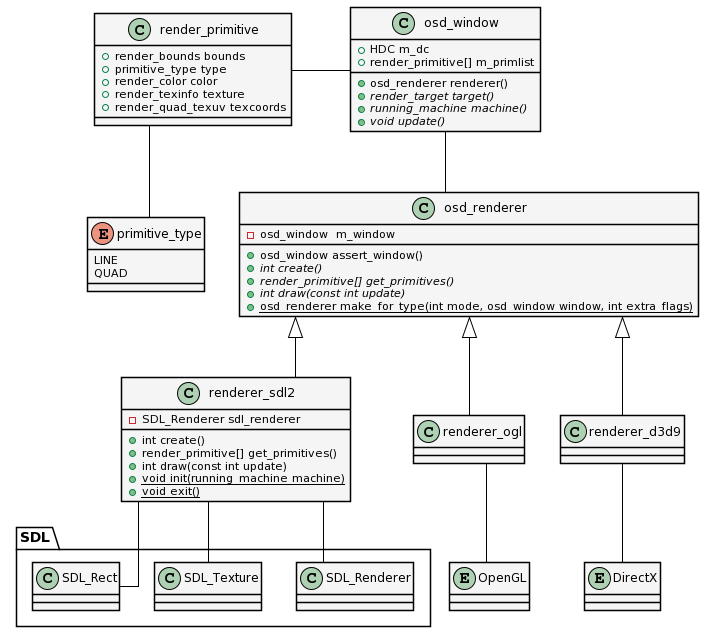

The diagram above was rendered by PlantUML. Its source (embedded in the PNG):
@startuml
skinparam Shadowing false
skinparam LineType ortho
skinparam ArrowColor black

skinparam class {
    BackgroundColor WhiteSmoke
    BorderColor black
}

enum primitive_type
{
	LINE
	QUAD
}

package SDL {
	class SDL_Renderer
	class SDL_Texture
	class SDL_Rect
	
}

class renderer_sdl2 {
	-SDL_Renderer sdl_renderer
	
	+int create()
	+render_primitive[] get_primitives()    
	+int draw(const int update)
	{static} +void init(running_machine machine)
	{static} +void exit()
}

class render_primitive {
	+render_bounds bounds
	+primitive_type type
	+render_color color
	+render_texinfo texture
	+render_quad_texuv texcoords
}

class osd_renderer {
    -osd_window  m_window
    +osd_window assert_window()
    {abstract} +int create()
    {abstract} +render_primitive[] get_primitives()
    {abstract} +int draw(const int update)
    {static} +osd_renderer make_for_type(int mode, osd_window window, int extra_flags)
}

class osd_window {
    +HDC m_dc
    +render_primitive[] m_primlist
    +osd_renderer renderer()        
    {abstract} +render_target target()    
    {abstract} +running_machine machine()
    {abstract} +void update()    
}

entity DirectX
entity OpenGL

renderer_ogl -u-|> osd_renderer
renderer_ogl -d- OpenGL
renderer_d3d9 -u-|> osd_renderer
renderer_d3d9 -d- DirectX
renderer_sdl2 -u-|> osd_renderer
renderer_sdl2 -- SDL_Renderer
renderer_sdl2 -- SDL_Texture
renderer_sdl2 -- SDL_Rect

osd_renderer -u- osd_window
osd_window -l- render_primitive
render_primitive -d- primitive_type
@enduml